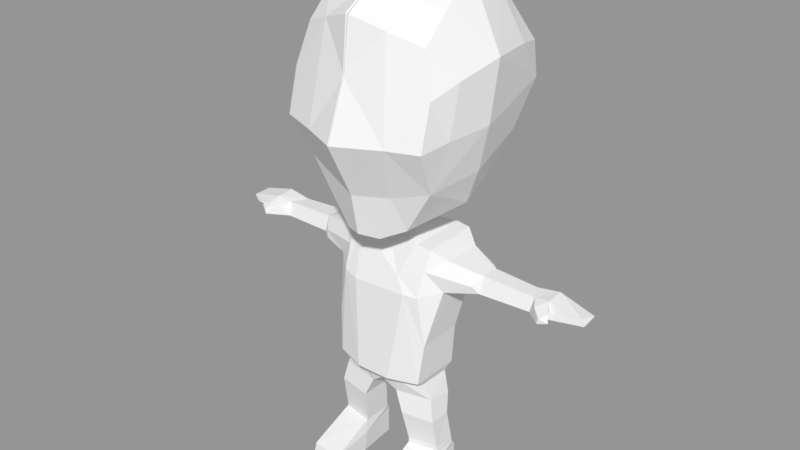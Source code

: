 # Source: Character_1_Rig_and_Animations_Texture.blend  (saved by Blender 2.79.0; exported with 4.5.12 LTS)
import bpy
from mathutils import Matrix  # noqa: F401  (used for matrix-valued properties, if any)

bpy.ops.wm.read_factory_settings(use_empty=True)
scene = bpy.context.scene
scene.name = 'Scene'

# ---- collections
col_collection_1 = bpy.data.collections.new('Collection 1'); scene.collection.children.link(col_collection_1)

# ---- materials (node trees are filled in below, after node groups)
mat_material = bpy.data.materials.new('Material')
mat_material.alpha_threshold = 0.0
mat_material.use_transparent_shadow = False
mat_material.roughness = 0.5
mat_material.line_color = (0.0, 0.0, 0.0, 1.0)

# ---- material node trees

# ---- meshes
me_cube_004 = bpy.data.meshes.new('Cube.004')
me_cube_004.from_pydata([(0.5178, -0.07917, 0.3457), (0.5057, 0.1662, 0.2914), (0.5243, -0.5004, 0.1702), (0.2457, -0.5432, 0.1596), (0.2703, 0.1997, 0.2942), (0.5058, 0.1647, 0.02852), (0.5289, -0.5444, 0.01768), (0.2709, 0.1997, 0.02784), (0.2455, 0.1484, 0.3402), (0.5534, -0.1863, 0.218), (0.2236, -0.1605, 0.2356), (0.5541, -0.1831, 0.05044), (0.2303, -0.1815, 0.0393), (0.2394, -0.134, 0.3447), (0.2516, -0.5935, 0.01272), (0.4097, 0.1805, 0.01804), (0.5189, 0.1125, 0.342), (-0.5178, -0.07844, 0.3457), (-0.5056, 0.1662, 0.2914), (-0.5243, -0.5004, 0.1702), (-0.2457, -0.5432, 0.1596), (-0.2703, 0.1997, 0.2942), (-0.5058, 0.1647, 0.02852), (-0.5289, -0.5444, 0.01768), (-0.2464, -0.592, 0.017), (-0.5534, -0.1863, 0.218), (-0.2236, -0.1605, 0.2356), (-0.5541, -0.1831, 0.05044), (-0.2303, -0.1815, 0.0393), (-0.2403, -0.1343, 0.3445), (-0.2736, 0.2011, 0.02359), (-0.3878, -0.5737, 0.008315), (-0.2391, 0.1494, 0.3389), (-0.5189, 0.1126, 0.342)], [], [(1, 8, 16), (1, 16, 9), (21, 32, 26), (22, 18, 30), (33, 18, 25), (3, 14, 2), (8, 4, 10), (14, 12, 15), (5, 15, 1), (15, 12, 7), (13, 2, 0), (18, 33, 32), (30, 28, 31), (31, 23, 27), (19, 29, 17), (9, 16, 0, 2), (7, 12, 10, 4), (13, 3, 2), (11, 9, 2, 6), (5, 1, 9, 11), (12, 14, 3, 10), (10, 3, 13, 8), (5, 11, 15), (4, 1, 15, 7), (15, 11, 6, 14), (8, 1, 4), (2, 14, 6), (17, 33, 25, 19), (20, 19, 31, 24), (30, 21, 26, 28), (19, 20, 29), (28, 24, 31), (19, 25, 27, 23), (25, 18, 22, 27), (28, 26, 20, 24), (26, 32, 29, 20), (31, 27, 22, 30), (30, 18, 21), (21, 18, 32), (23, 31, 19)])
me_cube_004.materials.append(mat_material)
me_cube_004.use_remesh_preserve_volume = False
me_cube_004.use_remesh_preserve_attributes = False
me_cube_004.use_mirror_vertex_groups = False
me_cube_004.update()
me_cube_003 = bpy.data.meshes.new('Cube.003')
me_cube_003.from_pydata([(0.4643, 0.1168, 0.8354), (0.1247, -0.1664, 0.8528), (0.1279, 0.1504, 0.8252), (0.5021, 0.05666, 0.6689), (0.5015, -0.1414, 0.6737), (0.5178, -0.07917, 0.3457), (0.4201, 0.2136, 1.08), (0.1697, 0.304, 1.066), (0.4193, -0.2412, 1.078), (0.1493, -0.3189, 1.065), (0.3943, 0.1569, 1.008), (0.4603, -0.1157, 0.8737), (0.2455, 0.1484, 0.3402), (0.3963, -0.1325, 1.017), (0.2083, 0.09263, 0.6689), (0.2075, -0.1902, 0.6699), (0.2394, -0.134, 0.3447), (0.1563, -0.2034, 0.9978), (0.1602, 0.2419, 0.9983), (0.5186, 0.1065, 0.3813), (0.5115, -0.08781, 0.3894), (0.5189, 0.1125, 0.342), (0.2394, -0.1336, 0.3854), (0.2315, 0.1363, 0.3831), (-0.4647, 0.1178, 0.8353), (-0.4632, -0.1178, 0.8656), (0.0, 0.2333, 0.9121), (-0.0006081, -0.1955, 0.9427), (-0.5013, 0.05708, 0.6686), (-0.5178, -0.07844, 0.3457), (-0.4195, 0.2117, 1.079), (-0.4195, -0.2382, 1.077), (-0.1482, -0.2089, 1.007), (-0.3943, 0.1569, 1.008), (-0.129, 0.1516, 0.8247), (-0.5027, -0.1424, 0.6795), (-0.3959, -0.1331, 1.015), (-0.1292, -0.1681, 0.8484), (-0.2085, -0.1892, 0.6684), (-0.2403, -0.1343, 0.3445), (-0.1629, -0.3151, 1.057), (-0.1729, 0.3041, 1.065), (-0.1807, 0.2418, 0.9983), (-0.5117, -0.08733, 0.3892), (-0.2391, 0.1494, 0.3389), (-0.5189, 0.1126, 0.342), (-0.236, -0.1341, 0.385), (-0.5186, 0.1078, 0.3815), (-0.2352, 0.1355, 0.3824), (-0.2074, 0.09265, 0.6682)], [], [(3, 11, 4), (2, 18, 0), (15, 11, 1), (17, 8, 9), (13, 6, 8), (6, 10, 18), (11, 13, 17), (24, 49, 28), (30, 36, 31), (30, 33, 36), (27, 34, 26), (24, 28, 35), (31, 36, 40), (24, 33, 42), (38, 46, 48), (47, 28, 48), (17, 9, 32), (17, 27, 1), (17, 1, 11), (18, 7, 6), (6, 13, 10), (3, 0, 11), (17, 13, 8), (14, 2, 0), (15, 4, 11), (10, 0, 18), (19, 21, 12), (19, 12, 23), (42, 34, 24), (25, 24, 35), (42, 26, 34), (37, 34, 27), (32, 9, 40), (40, 36, 32), (37, 32, 36), (36, 24, 25), (27, 32, 37), (36, 33, 24), (36, 25, 37), (24, 34, 49), (28, 49, 48), (49, 38, 48), (44, 47, 48), (18, 2, 26), (14, 15, 1, 2), (3, 14, 0), (17, 32, 27), (11, 0, 10, 13), (27, 26, 2, 1), (23, 14, 3, 19), (22, 20, 4, 15), (20, 19, 3, 4), (22, 15, 14, 23), (5, 21, 19, 20), (16, 22, 23, 12), (16, 5, 20, 22), (42, 18, 26), (18, 42, 41, 7), (49, 34, 37, 38), (30, 41, 42, 33), (37, 25, 35, 38), (46, 38, 35, 43), (43, 35, 28, 47), (29, 43, 47, 45), (47, 44, 45), (48, 46, 39, 44), (39, 46, 43, 29)])
me_cube_003.materials.append(mat_material)
me_cube_003.use_remesh_preserve_volume = False
me_cube_003.use_remesh_preserve_attributes = False
me_cube_003.use_mirror_vertex_groups = False
me_cube_003.update()
me_cube_002 = bpy.data.meshes.new('Cube.002')
me_cube_002.from_pydata([(0.2736, -0.08004, 2.271), (0.2748, 0.4391, 2.283), (0.7825, 0.2674, 2.118), (0.8243, 0.06474, 2.119), (0.4201, 0.2136, 1.08), (0.1697, 0.304, 1.066), (0.4193, -0.2412, 1.078), (0.1493, -0.3189, 1.065), (0.453, 0.2044, 1.454), (0.2005, 0.2957, 1.447), (0.4529, -0.2022, 1.446), (0.7737, 0.2609, 1.945), (0.5365, 0.3007, 1.924), (0.5506, 0.3236, 2.193), (0.5365, -0.0747, 1.924), (0.5438, -0.01834, 2.188), (0.5344, 0.08866, 1.897), (0.7737, 0.1118, 1.933), (0.1365, 0.04982, 2.334), (0.1352, 0.303, 2.341), (0.823, 0.2312, 1.994), (0.8166, 0.01545, 1.979), (0.8275, 0.2265, 2.119), (0.2608, -0.2453, 1.876), (0.2715, 0.4068, 1.832), (0.3802, -0.2158, 1.876), (0.4072, -0.07659, 2.259), (0.5231, 0.357, 2.067), (0.1759, 0.4434, 2.051), (0.3957, -0.1448, 2.092), (0.1683, -0.1993, 2.006), (0.7713, 0.2867, 2.032), (0.7713, -0.01201, 2.033), (0.3986, 0.4402, 2.265), (0.0, 0.4378, 2.233), (0.0, -0.08004, 2.221), (-0.4195, 0.2117, 1.079), (-0.4195, -0.2382, 1.077), (-0.4532, 0.2042, 1.453), (-0.2035, 0.2955, 1.449), (-0.4529, -0.2022, 1.446), (-0.7737, 0.2609, 1.945), (-0.7737, -0.0135, 1.959), (-0.2339, -0.2536, 1.853), (-0.5365, 0.3007, 1.924), (-0.5438, 0.3313, 2.188), (-0.5365, -0.0747, 1.924), (-0.5438, -0.01834, 2.188), (-0.2971, -0.09014, 2.263), (-0.8215, 0.2376, 2.118), (-0.5344, 0.08866, 1.897), (-0.7737, 0.1118, 1.933), (-0.1365, 0.04982, 2.334), (-0.1342, 0.3031, 2.341), (0.0, 0.3041, 2.333), (0.0, 0.04982, 2.327), (-0.8244, 0.06525, 2.118), (-0.8228, 0.2322, 1.992), (-0.8246, 0.02153, 1.989), (-0.4023, -0.08074, 2.257), (-0.1629, -0.3151, 1.057), (-0.1729, 0.3041, 1.065), (-0.2765, 0.4159, 1.875), (-0.3802, -0.2158, 1.876), (-0.4142, 0.175, 2.255), (-0.5231, 0.357, 2.067), (-0.2907, 0.4431, 2.277), (-0.3848, -0.1451, 2.087), (-0.7713, 0.2867, 2.032), (-0.7713, -0.01201, 2.033), (-0.4098, 0.4329, 2.262)], [], [(16, 8, 12), (23, 6, 10), (33, 13, 27), (1, 33, 28), (43, 60, 23), (48, 52, 53), (63, 40, 37), (36, 38, 61), (0, 26, 1), (9, 24, 8), (23, 7, 6), (24, 28, 33), (2, 13, 22), (26, 33, 1), (32, 21, 3), (10, 25, 23), (24, 12, 8), (26, 15, 13), (0, 30, 29, 26), (14, 29, 25), (20, 11, 31), (23, 30, 43), (34, 1, 28), (51, 42, 58), (67, 48, 59), (48, 64, 59), (61, 38, 39), (50, 44, 38), (53, 66, 48), (49, 68, 57), (58, 42, 69), (45, 64, 70), (63, 46, 40), (38, 44, 62), (67, 59, 47), (45, 70, 65), (68, 41, 57), (58, 69, 56), (30, 48, 43), (18, 55, 35, 0), (30, 0, 35), (9, 8, 4, 5), (10, 6, 4, 8), (10, 8, 16, 14), (12, 27, 31, 11), (15, 29, 32, 3), (16, 17, 21, 14), (16, 12, 11, 17), (13, 15, 3, 22), (18, 0, 1, 19), (20, 21, 17, 11), (19, 1, 34, 54), (31, 2, 22, 20), (24, 33, 27, 12), (13, 33, 26), (10, 14, 25), (29, 15, 26), (14, 21, 32, 29), (27, 13, 2, 31), (30, 23, 25, 29), (52, 48, 35, 55), (48, 30, 35), (39, 9, 5, 61), (39, 62, 24, 9), (39, 38, 62), (40, 38, 36, 37), (7, 23, 60), (62, 66, 28, 24), (63, 37, 60, 43), (70, 66, 62), (50, 38, 40, 46), (44, 41, 68, 65), (47, 56, 69, 67), (42, 51, 50, 46), (64, 45, 49), (50, 51, 41, 44), (64, 49, 56, 47), (66, 70, 64, 48), (57, 41, 51, 58), (34, 66, 53, 54), (62, 44, 65, 70), (47, 59, 64), (46, 63, 67), (69, 42, 46, 67), (65, 68, 49, 45), (48, 67, 63, 43), (34, 28, 66)])
me_cube_002.materials.append(mat_material)
me_cube_002.use_remesh_preserve_volume = False
me_cube_002.use_remesh_preserve_attributes = False
me_cube_002.use_mirror_vertex_groups = False
me_cube_002.update()
me_cube_001 = bpy.data.meshes.new('Cube.001')
me_cube_001.from_pydata([(-0.004884, -0.0777, 2.381), (-0.004647, 1.121, 3.485), (0.7853, 0.1139, 3.353), (-0.004884, -0.7816, 3.266), (-0.004381, 0.1898, 4.593), (0.7039, -0.2611, 3.318), (0.2157, -0.04627, 2.443), (0.29, -0.4307, 2.809), (-0.005896, 0.8703, 4.301), (0.5452, 0.1903, 2.628), (0.5393, 0.1903, 4.422), (0.6524, -0.5175, 3.282), (-0.004884, -0.4724, 2.432), (-0.01189, -0.5469, 4.198), (0.3217, 0.9847, 3.844), (0.2729, -0.4497, 4.101), (0.1612, -0.4027, 2.413), (0.3493, -0.3007, 2.502), (0.5507, -0.3525, 4.004), (0.5509, 0.6764, 4.129), (-0.004647, 1.078, 3.892), (0.8312, 0.1521, 3.879), (-0.004884, -0.5968, 3.75), (-0.0104, 0.7069, 2.631), (0.6481, 0.8736, 3.795), (0.6479, -0.4174, 3.652), (0.2702, 0.1837, 2.473), (-0.004647, 0.8981, 2.977), (0.6728, 0.1589, 2.943), (-0.004884, -0.5394, 2.787), (0.3927, -0.6181, 3.283), (0.3321, 1.031, 3.485), (0.5865, -0.3213, 2.887), (-0.004884, -0.2376, 4.395), (0.7396, -0.1919, 3.766), (0.5441, -0.118, 4.225), (0.6602, 0.9089, 3.488), (-0.004884, 0.4091, 2.488), (-0.004884, 0.6153, 4.474), (0.2642, 0.3776, 2.528), (0.5301, 0.5796, 2.829), (0.5416, 0.5074, 4.299), (0.7396, 0.5975, 3.854), (0.6194, 0.6829, 3.112), (0.004884, -0.0777, 2.381), (0.004647, 1.121, 3.485), (-0.7853, 0.1139, 3.353), (0.004884, -0.7816, 3.266), (0.004381, 0.1898, 4.593), (-0.6489, -0.5181, 3.277), (-0.2157, -0.04627, 2.443), (-0.2638, 0.6201, 2.717), (-0.5866, -0.3287, 2.888), (0.004647, 0.718, 2.623), (0.007981, 0.8593, 4.305), (-0.6689, 0.9061, 3.485), (-0.5452, 0.1903, 2.628), (-0.5393, 0.1903, 4.422), (0.004884, -0.4724, 2.432), (0.01189, -0.5469, 4.198), (-0.3217, 0.9847, 3.844), (-0.3085, -0.4359, 4.091), (-0.1612, -0.4027, 2.413), (-0.3495, -0.3038, 2.504), (-0.5507, -0.3525, 4.004), (-0.5509, 0.6764, 4.129), (0.004647, 1.078, 3.892), (-0.8312, 0.1521, 3.879), (0.004884, -0.5968, 3.75), (-0.6481, 0.8736, 3.795), (-0.6479, -0.4174, 3.652), (-0.2702, 0.1837, 2.473), (0.004647, 0.8981, 2.977), (-0.6728, 0.1589, 2.943), (0.004884, -0.5394, 2.787), (-0.3237, -0.6425, 3.274), (-0.3321, 1.031, 3.485), (0.004884, -0.2376, 4.395), (-0.7396, -0.1919, 3.766), (-0.5484, -0.1335, 4.216), (-0.712, 0.5947, 3.436), (0.004884, 0.4091, 2.488), (0.004884, 0.6153, 4.474), (-0.2642, 0.3776, 2.528), (-0.5302, 0.577, 2.827), (-0.538, 0.4865, 4.318), (-0.7396, 0.5975, 3.854), (-0.6208, 0.689, 3.118)], [], [(4, 33, 35), (38, 4, 41), (77, 48, 79), (85, 54, 65), (48, 82, 85), (35, 10, 4), (43, 40, 23), (30, 22, 3), (23, 40, 39), (6, 17, 16), (37, 23, 39), (36, 24, 42), (20, 8, 14), (10, 41, 4), (57, 79, 48), (51, 84, 87), (52, 63, 62), (61, 64, 70), (84, 51, 83), (49, 70, 78), (82, 54, 85), (57, 48, 85), (16, 7, 29, 12), (15, 13, 22, 30), (34, 5, 2, 21), (30, 3, 29, 7), (27, 1, 31, 43), (19, 24, 14, 8), (19, 41, 42, 24), (18, 25, 34, 35), (17, 32, 7, 16), (18, 15, 30, 25), (14, 31, 1, 20), (32, 28, 2, 5), (16, 12, 0, 6), (41, 19, 8), (25, 11, 5, 34), (15, 18, 35), (27, 43, 23), (11, 25, 30), (24, 36, 31, 14), (35, 34, 21, 10), (38, 41, 8), (32, 11, 30, 7), (15, 35, 33, 13), (5, 11, 32), (31, 36, 43), (17, 6, 26, 9), (9, 28, 32, 17), (43, 36, 2, 28), (21, 2, 36, 42), (9, 26, 39, 40), (41, 10, 21, 42), (40, 43, 28, 9), (62, 58, 74, 52), (78, 67, 46, 49), (68, 59, 61), (74, 47, 75, 52), (76, 45, 72, 51), (65, 54, 60, 69), (65, 69, 86, 85), (64, 79, 78, 70), (60, 66, 45, 76), (75, 47, 68, 61), (52, 49, 46, 73), (50, 62, 63), (62, 50, 44, 58), (51, 53, 81, 83), (49, 75, 61, 70), (79, 64, 61), (72, 53, 51), (69, 55, 80, 86), (69, 60, 76, 55), (79, 57, 67, 78), (87, 55, 76, 51), (66, 60, 54), (75, 49, 52), (80, 55, 87), (61, 59, 77, 79), (63, 56, 71, 50), (52, 73, 56, 63), (87, 73, 46, 80), (80, 46, 67, 86), (83, 71, 56, 84), (85, 86, 67, 57), (84, 56, 73, 87)])
me_cube_001.materials.append(mat_material)
me_cube_001.use_remesh_preserve_volume = False
me_cube_001.use_remesh_preserve_attributes = False
me_cube_001.use_mirror_vertex_groups = False
me_cube_001.update()
me_cube = bpy.data.meshes.new('Cube')
me_cube.from_pydata([(0.8243, 0.06474, 2.119), (0.1365, 0.04982, 2.334), (0.1352, 0.303, 2.341), (0.823, 0.2312, 1.994), (0.8166, 0.01545, 1.979), (1.697, 0.2035, 1.994), (1.738, 0.05985, 2.026), (1.709, 0.06919, 2.077), (1.289, 0.07676, 2.1), (0.8275, 0.2265, 2.119), (1.274, 0.03499, 1.987), (1.427, 0.2208, 2.134), (1.488, -0.04928, 2.087), (1.508, -0.07107, 2.023), (1.43, -0.1072, 2.011), (1.427, 0.06069, 2.127), (1.413, 0.03376, 1.98), (1.735, 0.2156, 2.044), (1.218, 0.218, 2.101), (1.445, 0.05171, 2.055), (1.319, 0.2159, 1.99), (1.444, -0.1052, 2.059), (1.464, -0.01374, 2.053), (1.353, -0.02305, 2.087), (-0.004884, -0.0777, 2.381), (0.2157, -0.04627, 2.443), (0.2702, 0.1837, 2.473), (-0.004884, 0.4091, 2.488), (0.2642, 0.3776, 2.528), (-0.8215, 0.2376, 2.118), (-0.1365, 0.04982, 2.334), (-0.1342, 0.3031, 2.341), (0.0, 0.3041, 2.333), (0.0, 0.04982, 2.327), (-0.8244, 0.06525, 2.118), (-0.8228, 0.2322, 1.992), (-1.715, 0.2138, 2.063), (-1.742, 0.2121, 2.024), (-1.697, 0.05797, 1.996), (-0.8246, 0.02153, 1.989), (-1.291, 0.07573, 2.102), (-1.219, 0.219, 2.102), (-1.43, 0.2211, 2.135), (-1.275, 0.0352, 1.987), (-1.494, -0.0694, 2.007), (-1.43, -0.1072, 2.011), (-1.423, 0.06113, 2.128), (-1.414, 0.03131, 1.981), (-1.736, 0.05979, 2.048), (-1.445, 0.05171, 2.055), (-1.333, 0.2165, 1.989), (-1.509, -0.06408, 2.063), (-1.444, -0.1054, 2.058), (-1.464, -0.01374, 2.053), (-1.356, -0.02582, 2.088), (0.004884, -0.0777, 2.381), (-0.2157, -0.04627, 2.443), (-0.2702, 0.1837, 2.473), (0.004884, 0.4091, 2.488), (-0.2642, 0.3776, 2.528)], [], [(26, 2, 28), (6, 17, 7), (17, 20, 11), (6, 16, 5), (8, 9, 0), (18, 3, 9), (16, 10, 20), (11, 8, 15), (11, 18, 8), (36, 37, 48), (29, 41, 34), (50, 35, 43), (42, 41, 50), (46, 41, 42), (37, 38, 48), (15, 7, 11), (7, 17, 11), (20, 5, 16), (8, 18, 9), (11, 20, 18), (19, 15, 22), (8, 10, 23), (22, 13, 16), (4, 8, 0), (57, 59, 31), (35, 39, 43), (40, 34, 41), (47, 50, 43), (40, 41, 46), (53, 51, 46), (46, 54, 40), (48, 49, 46), (2, 32, 27, 28), (4, 3, 20, 10), (19, 16, 6), (21, 12, 15, 23), (14, 21, 23, 10), (21, 14, 13), (12, 13, 22, 15), (14, 10, 16, 13), (15, 8, 23), (7, 15, 19, 6), (19, 22, 16), (21, 13, 12), (3, 18, 20), (4, 10, 8), (20, 17, 5), (5, 17, 6), (1, 2, 26, 25), (24, 33, 1, 25), (58, 32, 31, 59), (46, 42, 36, 48), (36, 42, 50, 37), (50, 47, 38, 37), (38, 47, 49, 48), (52, 54, 46, 51), (35, 41, 29), (44, 45, 52, 51), (45, 43, 54, 52), (47, 43, 45, 44), (49, 53, 46), (40, 54, 43), (53, 47, 44, 51), (47, 53, 49), (39, 34, 40, 43), (50, 41, 35), (57, 31, 30, 56), (55, 56, 30, 33)])
me_cube.materials.append(mat_material)
me_cube.use_remesh_preserve_volume = False
me_cube.use_remesh_preserve_attributes = False
me_cube.use_mirror_vertex_groups = False
me_cube.update()
arm_armature = bpy.data.armatures.new('Armature')  # bones are not reproduced

# ---- objects
ob_armature = bpy.data.objects.new('Armature', arm_armature)
ob_boots = bpy.data.objects.new('Boots', me_cube_004)
ob_legs = bpy.data.objects.new('Legs', me_cube_003)
ob_torso = bpy.data.objects.new('Torso', me_cube_002)
ob_head = bpy.data.objects.new('Head', me_cube_001)
ob_character = bpy.data.objects.new('Character', me_cube)

# ---- transforms, parenting, visibility, modifiers, constraints
ob_armature.location = (-0.004884, 4.763, 0.0529)
ob_armature.show_in_front = True
ob_armature.lineart.crease_threshold = 0.0
ob_boots.parent = ob_armature
ob_boots.matrix_parent_inverse = Matrix(((1.0, 0.0, 0.0, 0.004884), (0.0, 1.0, 0.0, -4.763), (0.0, 0.0, 1.0, -0.0529), (0.0, 0.0, 0.0, 1.0)))
ob_boots.location = (0.0, 4.649, 0.0)
ob_boots.lock_rotations_4d = False
ob_boots.empty_display_type = 'ARROWS'
ob_boots.lineart.crease_threshold = 0.0
_vg = ob_boots.vertex_groups.new(name='Bone')
_vg = ob_boots.vertex_groups.new(name='Bone.001')
_vg = ob_boots.vertex_groups.new(name='Bone.002')
_vg = ob_boots.vertex_groups.new(name='Bone.003')
_vg = ob_boots.vertex_groups.new(name='Bone.004')
_vg = ob_boots.vertex_groups.new(name='Bone.002_L')
_vg = ob_boots.vertex_groups.new(name='Bone.002_L.001')
_vg = ob_boots.vertex_groups.new(name='Bone.002_L.002')
_vg = ob_boots.vertex_groups.new(name='Bone.002_L.003')
_vg = ob_boots.vertex_groups.new(name='Bone.002_L.004')
_vg = ob_boots.vertex_groups.new(name='Bone.002_L.005')
_vg = ob_boots.vertex_groups.new(name='Bone.002_L.006')
_vg = ob_boots.vertex_groups.new(name='Bone.002_L.007')
_vg = ob_boots.vertex_groups.new(name='Bone.002_R')
_vg = ob_boots.vertex_groups.new(name='Bone.002_R.001')
_vg = ob_boots.vertex_groups.new(name='Bone.002_R.002')
_vg = ob_boots.vertex_groups.new(name='Bone.002_R.003')
_vg = ob_boots.vertex_groups.new(name='Bone.002_R.004')
_vg = ob_boots.vertex_groups.new(name='Bone.002_R.005')
_vg = ob_boots.vertex_groups.new(name='Bone.002_R.006')
_vg = ob_boots.vertex_groups.new(name='Bone.002_R.007')
_vg = ob_boots.vertex_groups.new(name='Bone.005_L')
for _i, _w in zip([8, 13], [0.04019, 0.02752]): _vg.add([_i], _w, 'REPLACE')
_vg = ob_boots.vertex_groups.new(name='Bone.005_L.001')
for _i, _w in zip([0, 1, 4, 8, 9, 10, 13, 16], [0.2844, 0.174, 0.1701, 0.339, 0.08294, 0.09326, 0.2712, 0.3704]): _vg.add([_i], _w, 'REPLACE')
_vg = ob_boots.vertex_groups.new(name='Bone.005_L.002')
for _i, _w in zip([0, 1, 4, 5, 7, 8, 9, 10, 11, 12, 13, 15, 16], [0.5345, 0.735, 0.7191, 0.4846, 0.4923, 0.5467, 0.1774, 0.1789, 0.1228, 0.08733, 0.4815, 0.4688, 0.5616]): _vg.add([_i], _w, 'REPLACE')
_vg = ob_boots.vertex_groups.new(name='Bone.005_L.003')
for _i, _w in zip([0, 1, 2, 3, 4, 5, 6, 7, 8, 9, 10, 11, 12, 13, 14, 15, 16], [0.1624, 0.08283, 0.9828, 0.9873, 0.08849, 0.4935, 1.006, 0.4829, 0.06747, 0.7342, 0.7142, 0.8585, 0.8973, 0.2072, 1.024, 0.5182, 0.05321]): _vg.add([_i], _w, 'REPLACE')
_vg = ob_boots.vertex_groups.new(name='Bone.005_R')
for _i, _w in zip([29, 32], [0.0376, 0.04204]): _vg.add([_i], _w, 'REPLACE')
_vg = ob_boots.vertex_groups.new(name='Bone.005_R.001')
for _i, _w in zip([17, 18, 21, 25, 26, 29, 32, 33], [0.2792, 0.1682, 0.1809, 0.0781, 0.09342, 0.2589, 0.3575, 0.3682]): _vg.add([_i], _w, 'REPLACE')
_vg = ob_boots.vertex_groups.new(name='Bone.005_R.002')
for _i, _w in zip([17, 18, 21, 22, 25, 26, 27, 28, 29, 30, 32, 33], [0.5469, 0.744, 0.7029, 0.4804, 0.172, 0.1864, 0.1093, 0.09257, 0.4834, 0.4767, 0.5225, 0.5682]): _vg.add([_i], _w, 'REPLACE')
_vg = ob_boots.vertex_groups.new(name='Bone.005_R.003')
for _i, _w in zip([17, 18, 19, 20, 21, 22, 23, 24, 25, 26, 27, 28, 29, 30, 31, 32, 33], [0.1569, 0.08028, 0.9843, 0.9825, 0.09333, 0.5039, 0.996, 1.0, 0.7451, 0.7043, 0.8742, 0.8901, 0.2124, 0.5014, 1.023, 0.07199, 0.04978]): _vg.add([_i], _w, 'REPLACE')
_m = ob_boots.modifiers.new('Armature', 'ARMATURE')
_m.object = ob_armature
ob_legs.parent = ob_armature
ob_legs.matrix_parent_inverse = Matrix(((1.0, 0.0, 0.0, 0.004884), (0.0, 1.0, 0.0, -4.763), (0.0, 0.0, 1.0, -0.0529), (0.0, 0.0, 0.0, 1.0)))
ob_legs.location = (0.0, 4.649, 0.0)
ob_legs.lock_rotations_4d = False
ob_legs.empty_display_type = 'ARROWS'
ob_legs.lineart.crease_threshold = 0.0
_vg = ob_legs.vertex_groups.new(name='Bone')
for _i, _w in zip([1, 2, 6, 7, 8, 9, 10, 13, 17, 18, 26, 27, 30, 32, 33, 34, 37, 40, 41, 42], [0.1072, 0.1343, 0.06671, 0.4611, 0.08638, 0.4313, 0.05636, 0.05039, 0.2087, 0.288, 0.4613, 0.3744, 0.07032, 0.1283, 0.05478, 0.1363, 0.08908, 0.1039, 0.4544, 0.2714]): _vg.add([_i], _w, 'REPLACE')
_vg = ob_legs.vertex_groups.new(name='Bone.001')
for _i, _w in zip([6, 7, 8, 9, 10, 13, 18, 30, 31, 33, 36, 40, 41, 42], [0.09489, 0.1143, 0.1059, 0.02786, 0.03975, 0.03742, 0.05644, 0.09648, 0.1007, 0.04005, 0.02545, 0.03717, 0.1154, 0.05697]): _vg.add([_i], _w, 'REPLACE')
_vg = ob_legs.vertex_groups.new(name='Bone.002')
for _i, _w in zip([9], [0.01405]): _vg.add([_i], _w, 'REPLACE')
_vg = ob_legs.vertex_groups.new(name='Bone.003')
_vg = ob_legs.vertex_groups.new(name='Bone.004')
_vg = ob_legs.vertex_groups.new(name='Bone.002_L')
_vg = ob_legs.vertex_groups.new(name='Bone.002_L.001')
_vg = ob_legs.vertex_groups.new(name='Bone.002_L.002')
_vg = ob_legs.vertex_groups.new(name='Bone.002_L.003')
_vg = ob_legs.vertex_groups.new(name='Bone.002_L.004')
_vg = ob_legs.vertex_groups.new(name='Bone.002_L.005')
_vg = ob_legs.vertex_groups.new(name='Bone.002_L.006')
_vg = ob_legs.vertex_groups.new(name='Bone.002_L.007')
_vg = ob_legs.vertex_groups.new(name='Bone.002_R')
_vg = ob_legs.vertex_groups.new(name='Bone.002_R.001')
_vg = ob_legs.vertex_groups.new(name='Bone.002_R.002')
_vg = ob_legs.vertex_groups.new(name='Bone.002_R.003')
_vg = ob_legs.vertex_groups.new(name='Bone.002_R.004')
_vg = ob_legs.vertex_groups.new(name='Bone.002_R.005')
_vg = ob_legs.vertex_groups.new(name='Bone.002_R.006')
_vg = ob_legs.vertex_groups.new(name='Bone.002_R.007')
_vg = ob_legs.vertex_groups.new(name='Bone.005_L')
for _i, _w in zip([0, 1, 2, 3, 4, 6, 7, 8, 9, 10, 11, 12, 13, 14, 15, 16, 17, 18, 20, 22, 23, 26, 27, 32, 34, 37, 40, 41, 42], [0.8339, 0.7792, 0.7511, 0.1895, 0.4986, 0.783, 0.3339, 0.7474, 0.3059, 0.8431, 0.9016, 0.04019, 0.8593, 0.8296, 0.8416, 0.02752, 0.6589, 0.5724, 0.03251, 0.08456, 0.08178, 0.25, 0.2805, 0.06623, 0.06411, 0.06007, 0.06715, 0.06113, 0.05241]): _vg.add([_i], _w, 'REPLACE')
_vg = ob_legs.vertex_groups.new(name='Bone.005_L.001')
for _i, _w in zip([0, 2, 3, 4, 5, 10, 11, 12, 14, 15, 16, 19, 20, 21, 22, 23], [0.1318, 0.005927, 0.7757, 0.4831, 0.2844, 0.007008, 0.06923, 0.339, 0.1051, 0.09493, 0.2712, 0.6489, 0.6491, 0.3704, 0.5687, 0.5948]): _vg.add([_i], _w, 'REPLACE')
_vg = ob_legs.vertex_groups.new(name='Bone.005_L.002')
for _i, _w in zip([3, 5, 12, 14, 16, 19, 20, 21, 22, 23], [0.0009924, 0.5345, 0.5467, 0.00473, 0.4815, 0.2948, 0.2381, 0.5616, 0.2435, 0.281]): _vg.add([_i], _w, 'REPLACE')
_vg = ob_legs.vertex_groups.new(name='Bone.005_L.003')
for _i, _w in zip([5, 12, 16, 19, 20, 21, 22, 23], [0.1624, 0.06747, 0.2072, 0.01589, 0.07101, 0.05321, 0.1003, 0.0285]): _vg.add([_i], _w, 'REPLACE')
_vg = ob_legs.vertex_groups.new(name='Bone.005_R')
for _i, _w in zip([1, 2, 7, 8, 9, 17, 18, 24, 25, 26, 27, 28, 30, 31, 32, 33, 34, 35, 36, 37, 38, 39, 40, 41, 42, 43, 44, 46, 48, 49], [0.07285, 0.06215, 0.0577, 0.01974, 0.1749, 0.08863, 0.05854, 0.8392, 0.8957, 0.2438, 0.3156, 0.1871, 0.7767, 0.8401, 0.7636, 0.8467, 0.7448, 0.5037, 0.9078, 0.8159, 0.8281, 0.0376, 0.7537, 0.3381, 0.5945, 0.02651, 0.04204, 0.09464, 0.07905, 0.8169]): _vg.add([_i], _w, 'REPLACE')
_vg = ob_legs.vertex_groups.new(name='Bone.005_R.001')
for _i, _w in zip([24, 25, 28, 29, 33, 34, 35, 38, 39, 43, 44, 45, 46, 47, 48, 49], [0.1284, 0.08135, 0.7803, 0.2792, 0.004866, 0.009027, 0.4821, 0.1029, 0.2589, 0.6644, 0.3575, 0.3682, 0.5235, 0.6609, 0.6066, 0.114]): _vg.add([_i], _w, 'REPLACE')
_vg = ob_legs.vertex_groups.new(name='Bone.005_R.002')
for _i, _w in zip([29, 38, 39, 43, 44, 45, 46, 47, 48, 49], [0.5469, 0.005028, 0.4834, 0.2311, 0.5225, 0.5682, 0.2669, 0.2872, 0.2686, 0.007396]): _vg.add([_i], _w, 'REPLACE')
_vg = ob_legs.vertex_groups.new(name='Bone.005_R.003')
for _i, _w in zip([29, 39, 43, 44, 45, 46, 47, 48], [0.1569, 0.2124, 0.06585, 0.07199, 0.04978, 0.1117, 0.009938, 0.03478]): _vg.add([_i], _w, 'REPLACE')
_m = ob_legs.modifiers.new('Armature', 'ARMATURE')
_m.object = ob_armature
ob_torso.parent = ob_armature
ob_torso.matrix_parent_inverse = Matrix(((1.0, 0.0, 0.0, 0.004884), (0.0, 1.0, 0.0, -4.763), (0.0, 0.0, 1.0, -0.0529), (0.0, 0.0, 0.0, 1.0)))
ob_torso.location = (0.0, 4.649, 0.0)
ob_torso.lock_rotations_4d = False
ob_torso.empty_display_type = 'ARROWS'
ob_torso.lineart.crease_threshold = 0.0
_vg = ob_torso.vertex_groups.new(name='Bone')
for _i, _w in zip([4, 5, 6, 7, 8, 9, 10, 36, 39, 60, 61], [0.06671, 0.4611, 0.08638, 0.4313, 0.006328, 0.06049, 0.02456, 0.07032, 0.0586, 0.1039, 0.4544]): _vg.add([_i], _w, 'REPLACE')
_vg = ob_torso.vertex_groups.new(name='Bone.001')
for _i, _w in zip([4, 5, 6, 7, 8, 9, 10, 12, 14, 16, 23, 24, 25, 28, 29, 30, 36, 37, 38, 39, 40, 43, 44, 46, 50, 60, 61, 62, 63, 67], [0.09489, 0.1143, 0.1059, 0.02786, 0.5872, 0.6931, 0.4106, 0.02937, 0.06963, 0.04479, 0.1789, 0.1403, 0.2742, 0.04573, 0.04639, 0.08908, 0.09648, 0.1007, 0.5937, 0.7112, 0.3443, 0.3807, 0.03106, 0.07541, 0.04739, 0.03717, 0.1154, 0.1163, 0.2808, 0.09286]): _vg.add([_i], _w, 'REPLACE')
_vg = ob_torso.vertex_groups.new(name='Bone.002')
for _i, _w in zip([0, 1, 7, 8, 9, 10, 12, 14, 16, 18, 19, 23, 24, 25, 26, 27, 28, 29, 30, 33, 34, 35, 38, 40, 43, 46, 48, 52, 53, 54, 55, 59, 62, 63, 66, 67, 70], [0.0717, 0.08415, 0.01405, 0.05725, 0.06036, 0.1508, 0.06046, 0.07689, 0.004479, 0.02569, 0.124, 0.6277, 0.421, 0.3309, 0.02533, 0.03661, 0.2063, 0.1258, 0.718, 0.03765, 0.3947, 0.6511, 0.009182, 0.1432, 0.4691, 0.09496, 0.06293, 0.08658, 0.5991, 0.5663, 0.01032, 0.03672, 0.0593, 0.4259, 0.2016, 0.1528, 0.1038]): _vg.add([_i], _w, 'REPLACE')
_vg = ob_torso.vertex_groups.new(name='Bone.003')
for _i, _w in zip([0, 1, 18, 19, 26, 28, 30, 33, 34, 35, 48, 52, 53, 54, 55, 59, 66, 67], [0.158, 0.1722, 0.7592, 0.5382, 0.05457, 0.0411, 0.0227, 0.08303, 0.09016, 0.1654, 0.1134, 0.7003, 0.1129, 0.1493, 0.912, 0.04279, 0.01712, 0.0226]): _vg.add([_i], _w, 'REPLACE')
_vg = ob_torso.vertex_groups.new(name='Bone.004')
for _i, _w in zip([1, 18, 19, 33, 34, 52, 53, 54, 55, 66], [0.05396, 0.09469, 0.1594, 0.002585, 0.05875, 0.1007, 0.1354, 0.1596, 0.02872, 0.03112]): _vg.add([_i], _w, 'REPLACE')
_vg = ob_torso.vertex_groups.new(name='Bone.002_L')
for _i, _w in zip([0, 1, 2, 8, 9, 10, 11, 12, 13, 14, 15, 16, 17, 18, 19, 21, 23, 24, 25, 26, 27, 28, 29, 30, 31, 32, 33, 34, 35, 54, 62], [0.7294, 0.6294, 0.1302, 0.1272, 0.0594, 0.08907, 0.1068, 0.7646, 0.8208, 0.7062, 0.8592, 0.8064, 0.08698, 0.09938, 0.1475, 0.009824, 0.1308, 0.3066, 0.3018, 0.8629, 0.8125, 0.5816, 0.7925, 0.14, 0.1111, 0.1178, 0.7798, 0.2301, 0.05554, 0.06306, 0.06574]): _vg.add([_i], _w, 'REPLACE')
_vg = ob_torso.vertex_groups.new(name='Bone.002_L.001')
for _i, _w in zip([2, 3, 11, 12, 13, 14, 15, 16, 17, 20, 21, 22, 25, 26, 27, 31, 32, 33], [0.8455, 0.957, 0.8703, 0.1084, 0.1212, 0.12, 0.1029, 0.09805, 0.8943, 0.9578, 0.9433, 0.9494, 0.01432, 0.002192, 0.09472, 0.8679, 0.8605, 0.03837]): _vg.add([_i], _w, 'REPLACE')
_vg = ob_torso.vertex_groups.new(name='Bone.002_L.002')
for _i, _w in zip([22], [0.005347]): _vg.add([_i], _w, 'REPLACE')
_vg = ob_torso.vertex_groups.new(name='Bone.002_L.003')
_vg = ob_torso.vertex_groups.new(name='Bone.002_L.004')
_vg = ob_torso.vertex_groups.new(name='Bone.002_L.005')
_vg = ob_torso.vertex_groups.new(name='Bone.002_L.006')
for _i, _w in zip([21], [0.005638]): _vg.add([_i], _w, 'REPLACE')
_vg = ob_torso.vertex_groups.new(name='Bone.002_L.007')
_vg = ob_torso.vertex_groups.new(name='Bone.002_R')
for _i, _w in zip([1, 24, 28, 34, 35, 38, 39, 40, 41, 42, 43, 44, 45, 46, 47, 48, 50, 51, 52, 53, 54, 58, 59, 62, 63, 64, 65, 66, 67, 68, 69, 70], [0.003136, 0.0527, 0.07079, 0.1922, 0.09593, 0.1494, 0.09436, 0.1178, 0.1107, 0.1159, 0.08908, 0.8097, 0.8121, 0.6756, 0.8416, 0.7929, 0.8077, 0.07982, 0.1047, 0.1245, 0.05416, 0.001401, 0.8637, 0.6883, 0.258, 0.9496, 0.8352, 0.6747, 0.7086, 0.1147, 0.1177, 0.7922]): _vg.add([_i], _w, 'REPLACE')
_vg = ob_torso.vertex_groups.new(name='Bone.002_R.001')
for _i, _w in zip([41, 42, 44, 45, 46, 47, 49, 50, 51, 56, 57, 58, 65, 68, 69, 70], [0.8358, 0.851, 0.1022, 0.09109, 0.1315, 0.1157, 0.5493, 0.09886, 0.8951, 0.9194, 0.9149, 0.9339, 0.09367, 0.7547, 0.8595, 0.01379]): _vg.add([_i], _w, 'REPLACE')
_vg = ob_torso.vertex_groups.new(name='Bone.002_R.002')
for _i, _w in zip([41, 45, 49, 56, 57, 58, 68], [0.02777, 0.05164, 0.4223, 0.03822, 0.05243, 0.01673, 0.117]): _vg.add([_i], _w, 'REPLACE')
_vg = ob_torso.vertex_groups.new(name='Bone.002_R.003')
_vg = ob_torso.vertex_groups.new(name='Bone.002_R.004')
_vg = ob_torso.vertex_groups.new(name='Bone.002_R.005')
_vg = ob_torso.vertex_groups.new(name='Bone.002_R.006')
_vg = ob_torso.vertex_groups.new(name='Bone.002_R.007')
_vg = ob_torso.vertex_groups.new(name='Bone.005_L')
for _i, _w in zip([4, 5, 6, 7, 8, 9, 10, 25, 60, 61], [0.783, 0.3339, 0.7474, 0.3059, 0.1652, 0.07874, 0.2787, 0.009918, 0.06715, 0.06113]): _vg.add([_i], _w, 'REPLACE')
_vg = ob_torso.vertex_groups.new(name='Bone.005_L.001')
_vg = ob_torso.vertex_groups.new(name='Bone.005_L.002')
_vg = ob_torso.vertex_groups.new(name='Bone.005_L.003')
_vg = ob_torso.vertex_groups.new(name='Bone.005_R')
for _i, _w in zip([5, 6, 7, 36, 37, 38, 39, 40, 43, 60, 61], [0.0577, 0.01974, 0.1749, 0.7767, 0.8401, 0.177, 0.07154, 0.3563, 0.0007115, 0.7537, 0.3381]): _vg.add([_i], _w, 'REPLACE')
_vg = ob_torso.vertex_groups.new(name='Bone.005_R.001')
_vg = ob_torso.vertex_groups.new(name='Bone.005_R.002')
_vg = ob_torso.vertex_groups.new(name='Bone.005_R.003')
_m = ob_torso.modifiers.new('Armature', 'ARMATURE')
_m.object = ob_armature
ob_head.parent = ob_armature
ob_head.matrix_parent_inverse = Matrix(((1.0, 0.0, 0.0, 0.004884), (0.0, 1.0, 0.0, -4.763), (0.0, 0.0, 1.0, -0.0529), (0.0, 0.0, 0.0, 1.0)))
ob_head.location = (0.0, 4.649, 0.0)
ob_head.lock_rotations_4d = False
ob_head.empty_display_type = 'ARROWS'
ob_head.lineart.crease_threshold = 0.0
_vg = ob_head.vertex_groups.new(name='Bone')
_vg = ob_head.vertex_groups.new(name='Bone.001')
_vg = ob_head.vertex_groups.new(name='Bone.002')
for _i, _w in zip([23, 26, 27, 37, 39, 44, 45, 50, 51, 53, 56, 71, 72, 81, 83, 84], [0.06828, 0.006337, 0.03737, 0.1975, 0.05051, 0.03024, 0.004334, 0.04373, 0.07086, 0.1441, 0.03079, 0.09598, 0.06809, 0.3187, 0.1329, 0.02616]): _vg.add([_i], _w, 'REPLACE')
_vg = ob_head.vertex_groups.new(name='Bone.003')
for _i, _w in zip([0, 3, 6, 7, 9, 12, 16, 17, 23, 26, 27, 28, 29, 32, 37, 39, 40, 44, 47, 50, 51, 52, 53, 56, 58, 62, 63, 71, 74, 81, 83], [0.5683, 0.01379, 0.2745, 0.05047, 0.06793, 0.1378, 0.1466, 0.1185, 0.07542, 0.1907, 0.05045, 0.003439, 0.0698, 0.01746, 0.1725, 0.1215, 0.03043, 0.5487, 0.01319, 0.2411, 0.0009406, 0.01663, 0.03415, 0.03673, 0.1306, 0.1346, 0.1144, 0.1227, 0.07865, 0.08394, 0.05443]): _vg.add([_i], _w, 'REPLACE')
_vg = ob_head.vertex_groups.new(name='Bone.004')
for _i, _w in zip([0, 1, 2, 3, 4, 5, 6, 7, 8, 9, 10, 11, 12, 13, 14, 15, 16, 17, 18, 19, 20, 21, 22, 23, 24, 25, 26, 27, 28, 29, 30, 31, 32, 33, 34, 35, 36, 37, 38, 39, 40, 41, 42, 43, 44, 45, 46, 47, 48, 49, 50, 51, 52, 53, 54, 55, 56, 57, 58, 59, 60, 61, 62, 63, 64, 65, 66, 67, 68, 69, 70, 71, 72, 73, 74, 75, 76, 77, 78, 79, 80, 81, 82, 83, 84, 85, 86, 87], [0.3739, 0.9532, 0.9841, 0.9626, 0.9918, 0.9829, 0.6718, 0.9407, 0.9853, 0.9021, 0.9957, 0.9809, 0.843, 0.9908, 0.9815, 0.9933, 0.8327, 0.8608, 0.9943, 0.9913, 0.9749, 0.9934, 0.9815, 0.8259, 0.9851, 0.989, 0.741, 0.886, 0.9604, 0.9193, 0.9777, 0.9675, 0.9581, 0.9924, 0.9923, 0.9959, 0.978, 0.5526, 0.9888, 0.7897, 0.9268, 0.9939, 0.9893, 0.9633, 0.3765, 0.9563, 0.9839, 0.9596, 0.992, 0.9787, 0.6769, 0.8855, 0.9528, 0.7786, 0.9865, 0.9791, 0.9024, 0.9959, 0.8408, 0.9903, 0.9829, 0.9936, 0.8352, 0.854, 0.9936, 0.992, 0.9767, 0.9932, 0.9808, 0.9863, 0.9878, 0.745, 0.8927, 0.9605, 0.9022, 0.9732, 0.97, 0.9923, 0.9919, 0.9958, 0.9816, 0.5211, 0.9895, 0.7767, 0.9328, 0.9946, 0.9904, 0.9626]): _vg.add([_i], _w, 'REPLACE')
_vg = ob_head.vertex_groups.new(name='Bone.002_L')
for _i, _w in zip([0, 6, 26, 37, 39], [0.004499, 0.01274, 0.01798, 0.0521, 0.009787]): _vg.add([_i], _w, 'REPLACE')
_vg = ob_head.vertex_groups.new(name='Bone.002_L.001')
_vg = ob_head.vertex_groups.new(name='Bone.002_L.002')
_vg = ob_head.vertex_groups.new(name='Bone.002_L.003')
_vg = ob_head.vertex_groups.new(name='Bone.002_L.004')
_vg = ob_head.vertex_groups.new(name='Bone.002_L.005')
_vg = ob_head.vertex_groups.new(name='Bone.002_L.006')
_vg = ob_head.vertex_groups.new(name='Bone.002_L.007')
_vg = ob_head.vertex_groups.new(name='Bone.002_R')
for _i, _w in zip([44, 50, 71, 81, 83], [0.007572, 0.01291, 0.01167, 0.0444, 0.004478]): _vg.add([_i], _w, 'REPLACE')
_vg = ob_head.vertex_groups.new(name='Bone.002_R.001')
_vg = ob_head.vertex_groups.new(name='Bone.002_R.002')
_vg = ob_head.vertex_groups.new(name='Bone.002_R.003')
_vg = ob_head.vertex_groups.new(name='Bone.002_R.004')
_vg = ob_head.vertex_groups.new(name='Bone.002_R.005')
_vg = ob_head.vertex_groups.new(name='Bone.002_R.006')
_vg = ob_head.vertex_groups.new(name='Bone.002_R.007')
_vg = ob_head.vertex_groups.new(name='Bone.005_L')
_vg = ob_head.vertex_groups.new(name='Bone.005_L.001')
_vg = ob_head.vertex_groups.new(name='Bone.005_L.002')
_vg = ob_head.vertex_groups.new(name='Bone.005_L.003')
_vg = ob_head.vertex_groups.new(name='Bone.005_R')
_vg = ob_head.vertex_groups.new(name='Bone.005_R.001')
_vg = ob_head.vertex_groups.new(name='Bone.005_R.002')
_vg = ob_head.vertex_groups.new(name='Bone.005_R.003')
_m = ob_head.modifiers.new('Armature', 'ARMATURE')
_m.object = ob_armature
ob_character.parent = ob_armature
ob_character.matrix_parent_inverse = Matrix(((1.0, 0.0, 0.0, 0.004884), (0.0, 1.0, 0.0, -4.763), (0.0, 0.0, 1.0, -0.0529), (0.0, 0.0, 0.0, 1.0)))
ob_character.location = (0.0, 4.649, 0.0)
ob_character.lock_rotations_4d = False
ob_character.empty_display_type = 'ARROWS'
ob_character.lineart.crease_threshold = 0.0
_vg = ob_character.vertex_groups.new(name='Bone')
_vg = ob_character.vertex_groups.new(name='Bone.001')
_vg = ob_character.vertex_groups.new(name='Bone.002')
for _i, _w in zip([1, 2, 26, 27, 28, 30, 31, 32, 33, 55, 56, 57, 58, 59], [0.02569, 0.124, 0.006337, 0.1975, 0.05051, 0.08658, 0.5991, 0.5663, 0.01032, 0.03024, 0.04373, 0.09598, 0.3187, 0.1329]): _vg.add([_i], _w, 'REPLACE')
_vg = ob_character.vertex_groups.new(name='Bone.003')
for _i, _w in zip([1, 2, 24, 25, 26, 27, 28, 30, 31, 32, 33, 55, 56, 57, 58, 59], [0.7592, 0.5382, 0.5683, 0.2745, 0.1907, 0.1725, 0.1215, 0.7003, 0.1129, 0.1493, 0.912, 0.5487, 0.2411, 0.1227, 0.08394, 0.05443]): _vg.add([_i], _w, 'REPLACE')
_vg = ob_character.vertex_groups.new(name='Bone.004')
for _i, _w in zip([1, 2, 24, 25, 26, 27, 28, 30, 31, 32, 33, 55, 56, 57, 58, 59], [0.09469, 0.1594, 0.3739, 0.6718, 0.741, 0.5526, 0.7897, 0.1007, 0.1354, 0.1596, 0.02872, 0.3765, 0.6769, 0.745, 0.5211, 0.7767]): _vg.add([_i], _w, 'REPLACE')
_vg = ob_character.vertex_groups.new(name='Bone.002_L')
for _i, _w in zip([1, 2, 4, 24, 25, 26, 27, 28, 32], [0.09938, 0.1475, 0.009824, 0.004499, 0.01274, 0.01798, 0.0521, 0.009787, 0.06306]): _vg.add([_i], _w, 'REPLACE')
_vg = ob_character.vertex_groups.new(name='Bone.002_L.001')
for _i, _w in zip([0, 3, 4, 9, 18], [0.957, 0.9578, 0.9433, 0.9494, 0.03778]): _vg.add([_i], _w, 'REPLACE')
_vg = ob_character.vertex_groups.new(name='Bone.002_L.002')
for _i, _w in zip([8, 9, 18, 20], [0.04373, 0.005347, 0.7697, 0.05759]): _vg.add([_i], _w, 'REPLACE')
_vg = ob_character.vertex_groups.new(name='Bone.002_L.003')
for _i, _w in zip([7, 10, 11, 12, 15, 16, 18, 19, 20, 22, 23], [0.01307, 0.04083, 0.1346, 0.04578, 0.6894, 0.09876, 0.08171, 0.6357, 0.8238, 0.06345, 0.004516]): _vg.add([_i], _w, 'REPLACE')
_vg = ob_character.vertex_groups.new(name='Bone.002_L.004')
for _i, _w in zip([11, 15, 17, 20], [0.7531, 0.07594, 0.004443, 0.0216]): _vg.add([_i], _w, 'REPLACE')
_vg = ob_character.vertex_groups.new(name='Bone.002_L.005')
for _i, _w in zip([5, 6, 7, 11, 15, 17, 19], [0.947, 0.9755, 0.9458, 0.04717, 0.007906, 0.9801, 0.0585]): _vg.add([_i], _w, 'REPLACE')
_vg = ob_character.vertex_groups.new(name='Bone.002_L.006')
for _i, _w in zip([4, 8, 10, 11, 14, 15, 16, 18, 19, 20, 22, 23], [0.005638, 0.8954, 0.9094, 0.01551, 0.0324, 0.08487, 0.8099, 0.08779, 0.1696, 0.07987, 0.04311, 0.05629]): _vg.add([_i], _w, 'REPLACE')
_vg = ob_character.vertex_groups.new(name='Bone.002_L.007')
for _i, _w in zip([12, 13, 14, 15, 16, 19, 21, 22, 23], [0.9297, 0.9894, 0.9517, 0.1158, 0.06433, 0.1187, 0.9991, 0.8813, 0.9099]): _vg.add([_i], _w, 'REPLACE')
_vg = ob_character.vertex_groups.new(name='Bone.002_R')
for _i, _w in zip([30, 31, 32, 39, 55, 56, 57, 58, 59], [0.1047, 0.1245, 0.05416, 0.001401, 0.007572, 0.01291, 0.01167, 0.0444, 0.004478]): _vg.add([_i], _w, 'REPLACE')
_vg = ob_character.vertex_groups.new(name='Bone.002_R.001')
for _i, _w in zip([29, 34, 35, 39, 41], [0.5493, 0.9194, 0.9149, 0.9339, 0.03968]): _vg.add([_i], _w, 'REPLACE')
_vg = ob_character.vertex_groups.new(name='Bone.002_R.002')
for _i, _w in zip([29, 34, 35, 39, 40, 41, 43, 46, 47, 50, 54], [0.4223, 0.03822, 0.05243, 0.01673, 0.8542, 0.1055, 0.9074, 0.03852, 0.05268, 0.0565, 0.06053]): _vg.add([_i], _w, 'REPLACE')
_vg = ob_character.vertex_groups.new(name='Bone.002_R.003')
for _i, _w in zip([40, 41, 42, 43, 46, 47, 49, 50, 53], [0.07166, 0.8267, 0.1064, 0.02443, 0.05691, 0.09434, 0.5206, 0.8715, 0.01655]): _vg.add([_i], _w, 'REPLACE')
_vg = ob_character.vertex_groups.new(name='Bone.002_R.004')
for _i, _w in zip([36, 42, 46, 50], [0.01017, 0.7477, 0.04379, 0.02709]): _vg.add([_i], _w, 'REPLACE')
_vg = ob_character.vertex_groups.new(name='Bone.002_R.005')
for _i, _w in zip([36, 37, 38, 42, 47, 48, 49], [0.9531, 0.9855, 0.9327, 0.04455, 0.0002499, 0.9727, 0.05632]): _vg.add([_i], _w, 'REPLACE')
_vg = ob_character.vertex_groups.new(name='Bone.002_R.006')
for _i, _w in zip([38, 42, 45, 46, 47, 49, 50, 53], [0.01078, 0.03302, 0.04866, 0.3967, 0.7472, 0.2033, 0.01019, 0.03314]): _vg.add([_i], _w, 'REPLACE')
_vg = ob_character.vertex_groups.new(name='Bone.002_R.007')
for _i, _w in zip([40, 42, 44, 45, 46, 47, 49, 51, 52, 53, 54], [0.03789, 0.03771, 0.9839, 0.949, 0.4436, 0.07708, 0.1913, 0.9942, 0.9861, 0.9154, 0.9086]): _vg.add([_i], _w, 'REPLACE')
_vg = ob_character.vertex_groups.new(name='Bone.005_L')
_vg = ob_character.vertex_groups.new(name='Bone.005_L.001')
_vg = ob_character.vertex_groups.new(name='Bone.005_L.002')
_vg = ob_character.vertex_groups.new(name='Bone.005_L.003')
_vg = ob_character.vertex_groups.new(name='Bone.005_R')
_vg = ob_character.vertex_groups.new(name='Bone.005_R.001')
_vg = ob_character.vertex_groups.new(name='Bone.005_R.002')
_vg = ob_character.vertex_groups.new(name='Bone.005_R.003')
_m = ob_character.modifiers.new('Armature', 'ARMATURE')
_m.object = ob_armature

# ---- collection membership
col_collection_1.objects.link(ob_armature)
col_collection_1.objects.link(ob_boots)
col_collection_1.objects.link(ob_legs)
col_collection_1.objects.link(ob_torso)
col_collection_1.objects.link(ob_head)
col_collection_1.objects.link(ob_character)

# ---- scene / render settings (as saved in the file)
scene.frame_start = 1; scene.frame_end = 16; scene.frame_set(13)
scene.render.engine = 'BLENDER_EEVEE_NEXT'
scene.render.resolution_percentage = 50
scene.render.dither_intensity = 0.0
scene.cycles.use_denoising = False
scene.cycles.samples = 128
scene.cycles.sampling_pattern = 'TABULATED_SOBOL'
scene.cycles.use_adaptive_sampling = False
scene.cycles.use_light_tree = False
scene.cycles.blur_glossy = 0.0
scene.cycles.sample_clamp_indirect = 0.0
scene.view_settings.view_transform = 'Standard'
bpy.context.view_layer.update()

# ---- added for rendering (the .blend has no active camera and no usable light): camera, sun + grey world if the file has none
cam_auto = bpy.data.cameras.new('AutoCamera')
cam_auto.lens = 50.0
cam_auto.sensor_width = 36.0
cam_auto.clip_end = 1000.0
ob_auto_camera = bpy.data.objects.new('AutoCamera', cam_auto)
scene.collection.objects.link(ob_auto_camera)
ob_auto_camera.location = (5.13211, -1.47574, 6.41587)
ob_auto_camera.rotation_euler = (1.09748, -7.21219e-08, 0.694738)
scene.camera = ob_auto_camera
light_auto_sun = bpy.data.lights.new('AutoSun', 'SUN')
light_auto_sun.energy = 3.0
light_auto_sun.angle = 0.0523599
ob_auto_sun = bpy.data.objects.new('AutoSun', light_auto_sun)
scene.collection.objects.link(ob_auto_sun)
ob_auto_sun.rotation_euler = (0.872665, 0.174533, 0.523599)
if scene.world is None:
    world_auto = bpy.data.worlds.new('AutoWorld')
    world_auto.color = (0.3, 0.3, 0.3)
    scene.world = world_auto
bpy.context.view_layer.update()
